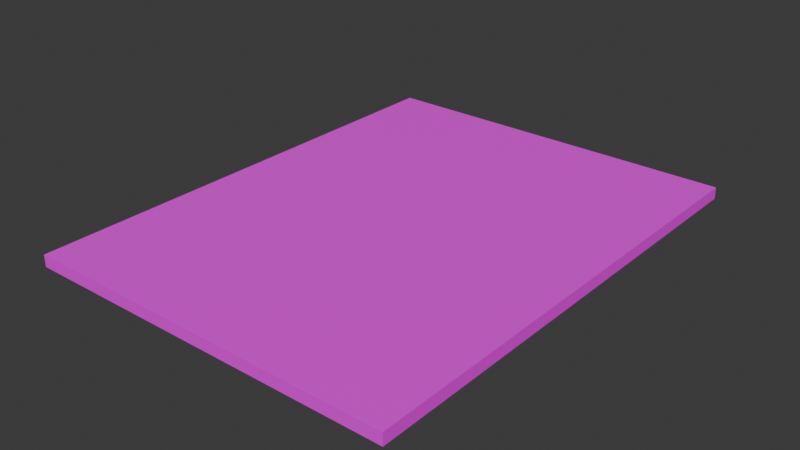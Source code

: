 # Source: Poster.blend  (saved by Blender 5.0.119; exported with 4.5.12 LTS)
import bpy
from mathutils import Matrix  # noqa: F401  (used for matrix-valued properties, if any)

bpy.ops.wm.read_factory_settings(use_empty=True)
scene = bpy.context.scene
scene.name = 'Scene'

# ---- collections
col_collection = bpy.data.collections.new('Collection'); scene.collection.children.link(col_collection)

# ---- images (referenced by path relative to the original .blend; pixels are not part of the script)
import os
ASSET_DIR = os.environ.get("B2B_ASSET_DIR", "")  # directory of the original .blend (textures are referenced by path, not embedded)
HERE = os.path.dirname(os.path.abspath(__file__))  # packed textures are extracted next to this script under _unpacked/

def load_image(name, relpath, width, height, colorspace="sRGB"):
    """Load a texture the original file referenced (path relative to the .blend, or extracted next to this script)."""
    p = next((c for c in (os.path.join(HERE, relpath), os.path.join(ASSET_DIR, relpath)) if relpath and os.path.exists(c)), "")
    if p:
        img = bpy.data.images.load(p, check_existing=True)
        img.name = name
    else:  # same state as the original file: an image datablock whose file is absent (Cycles renders it pink)
        img = bpy.data.images.new(name, width, height)
        img.source = "FILE"
        img.filepath = "//" + (relpath or name)
    img.colorspace_settings.name = colorspace
    return img
img_screenshot_2026_02_19_161028_png = load_image('Screenshot 2026-02-19 161028.png', 'Screenshot 2026-02-19 161028.png', 1024, 1024, 'sRGB')
img_screenshot_2026_02_19_161019_png = load_image('Screenshot 2026-02-19 161019.png', 'Screenshot 2026-02-19 161019.png', 1024, 1024, 'sRGB')

# ---- materials (node trees are filled in below, after node groups)
mat_material = bpy.data.materials.new('Material')
mat_material.alpha_threshold = 0.0
mat_material.use_backface_culling_lightprobe_volume = False
mat_material.roughness = 0.5
mat_material.line_color = (0.0, 0.0, 0.0, 1.0)
mat_material_001 = bpy.data.materials.new('Material.001')

# ---- material node trees
mat_material.use_nodes = True; mat_material.node_tree.nodes.clear()
_N = mat_material.node_tree.nodes; _L = mat_material.node_tree.links
n0 = _N.new('ShaderNodeOutputMaterial'); n0.name = 'Material Output'; n0.location = (200, 100)
n1 = _N.new('ShaderNodeBsdfPrincipled'); n1.name = 'Principled BSDF'; n1.location = (-200, 100)
n2 = _N.new('ShaderNodeTexImage'); n2.name = 'Image Texture'; n2.location = (-490, 71)
n2.image = img_screenshot_2026_02_19_161028_png
_L.new(n1.outputs[0], n0.inputs[0])
_L.new(n2.outputs[0], n1.inputs[0])
n0.is_active_output = True
mat_material_001.use_nodes = True; mat_material_001.node_tree.nodes.clear()
_N = mat_material_001.node_tree.nodes; _L = mat_material_001.node_tree.links
n0 = _N.new('ShaderNodeBsdfPrincipled'); n0.name = 'Principled BSDF'; n0.location = (-200, 100)
n0.inputs[24].default_value = 0.07407
n1 = _N.new('ShaderNodeOutputMaterial'); n1.name = 'Material Output'; n1.location = (200, 100)
n2 = _N.new('ShaderNodeTexImage'); n2.name = 'Image Texture'; n2.location = (-490, 71)
n2.image = img_screenshot_2026_02_19_161019_png
_L.new(n0.outputs[0], n1.inputs[0])
_L.new(n2.outputs[0], n0.inputs[0])
n1.is_active_output = True

# ---- world
world_world = bpy.data.worlds.new('World'); scene.world = world_world
world_world.use_nodes = True; world_world.node_tree.nodes.clear()
_N = world_world.node_tree.nodes; _L = world_world.node_tree.links
n0 = _N.new('ShaderNodeOutputWorld'); n0.name = 'World Output'; n0.location = (200, 100)
n1 = _N.new('ShaderNodeBackground'); n1.name = 'Background'; n1.location = (-200, 100)
n1.inputs[0].default_value = (0.05088, 0.05088, 0.05088, 1.0)
_L.new(n1.outputs[0], n0.inputs[0])
n0.is_active_output = True
world_world.color = (0.05088, 0.05088, 0.05088)
world_world.sun_shadow_jitter_overblur = 0.0

# ---- meshes
me_cube = bpy.data.meshes.new('Cube')
me_cube.from_pydata([(1.0, 1.0, 1.0), (1.0, 1.0, -1.0), (1.0, -1.0, 1.0), (1.0, -1.0, -1.0), (-1.0, 1.0, 1.0), (-1.0, 1.0, -1.0), (-1.0, -1.0, 1.0), (-1.0, -1.0, -1.0)], [], [(0, 4, 6, 2), (3, 2, 6, 7), (7, 6, 4, 5), (5, 1, 3, 7), (1, 0, 2, 3), (5, 4, 0, 1)])
me_cube.polygons.foreach_set('material_index', [1, 0, 0, 0, 0, 0])
_uv = me_cube.uv_layers.new(name='UVMap')
_uv.uv.foreach_set('vector', [0.0, 4.454e-08, 1.0, 4.454e-08, 1.0, 1.0, 0.0, 1.0, -1.0, 1.0, 0.0, 1.0, 0.0, 2.0, -1.0, 2.0, -1.0, -2.0, 0.0, -2.0, 0.0, -1.0, -1.0, -1.0, -2.0, 4.454e-08, -1.0, 4.454e-08, -1.0, 1.0, -2.0, 1.0, -1.0, 4.454e-08, 0.0, 4.454e-08, 0.0, 1.0, -1.0, 1.0, -1.0, -1.0, 0.0, -1.0, 0.0, 4.454e-08, -1.0, 4.454e-08])
_ca = me_cube.color_attributes.new('Attribute', 'BYTE_COLOR', 'CORNER')
_ca.data.foreach_set('color', [1.0, 1.0, 1.0, 1.0, 1.0, 1.0, 1.0, 1.0, 1.0, 1.0, 1.0, 1.0, 1.0, 1.0, 1.0, 1.0, 1.0, 1.0, 1.0, 1.0, 1.0, 1.0, 1.0, 1.0, 1.0, 1.0, 1.0, 1.0, 1.0, 1.0, 1.0, 1.0, 1.0, 1.0, 1.0, 1.0, 1.0, 1.0, 1.0, 1.0, 1.0, 1.0, 1.0, 1.0, 1.0, 1.0, 1.0, 1.0, 1.0, 1.0, 1.0, 1.0, 1.0, 1.0, 1.0, 1.0, 1.0, 1.0, 1.0, 1.0, 1.0, 1.0, 1.0, 1.0, 1.0, 1.0, 1.0, 1.0, 1.0, 1.0, 1.0, 1.0, 1.0, 1.0, 1.0, 1.0, 1.0, 1.0, 1.0, 1.0, 1.0, 1.0, 1.0, 1.0, 1.0, 1.0, 1.0, 1.0, 1.0, 1.0, 1.0, 1.0, 1.0, 1.0, 1.0, 1.0])
me_cube.materials.append(mat_material)
me_cube.materials.append(mat_material_001)
me_cube.use_mirror_vertex_groups = False
me_cube.update()

# ---- objects
ob_cube = bpy.data.objects.new('Cube', me_cube)

# ---- transforms, parenting, visibility, modifiers, constraints
ob_cube.location = (0.0, 0.0, 0.0)
ob_cube.scale = (1.503, 1.944, 0.04749)
ob_cube.lock_rotations_4d = False
ob_cube.empty_display_type = 'ARROWS'
ob_cube.lineart.crease_threshold = 0.0

# ---- collection membership
col_collection.objects.link(ob_cube)

# ---- scene / render settings (as saved in the file)
scene.frame_start = 1; scene.frame_end = 250; scene.frame_set(1)
scene.render.engine = 'BLENDER_EEVEE_NEXT'
scene.render.bake_bias = 0.0
scene.render.bake_samples = 0
scene.cycles.sampling_pattern = 'TABULATED_SOBOL'
scene.eevee.use_volume_custom_range = False
bpy.context.view_layer.update()

# ---- added for rendering (the .blend has no active camera and no usable light): camera, sun
cam_auto = bpy.data.cameras.new('AutoCamera')
cam_auto.lens = 50.0
cam_auto.sensor_width = 36.0
cam_auto.clip_end = 1000.0
ob_auto_camera = bpy.data.objects.new('AutoCamera', cam_auto)
scene.collection.objects.link(ob_auto_camera)
ob_auto_camera.location = (4.54812, -5.45775, 3.6385)
ob_auto_camera.rotation_euler = (1.09748, -7.21219e-08, 0.694738)
scene.camera = ob_auto_camera
light_auto_sun = bpy.data.lights.new('AutoSun', 'SUN')
light_auto_sun.energy = 3.0
light_auto_sun.angle = 0.0523599
ob_auto_sun = bpy.data.objects.new('AutoSun', light_auto_sun)
scene.collection.objects.link(ob_auto_sun)
ob_auto_sun.rotation_euler = (0.872665, 0.174533, 0.523599)
bpy.context.view_layer.update()
